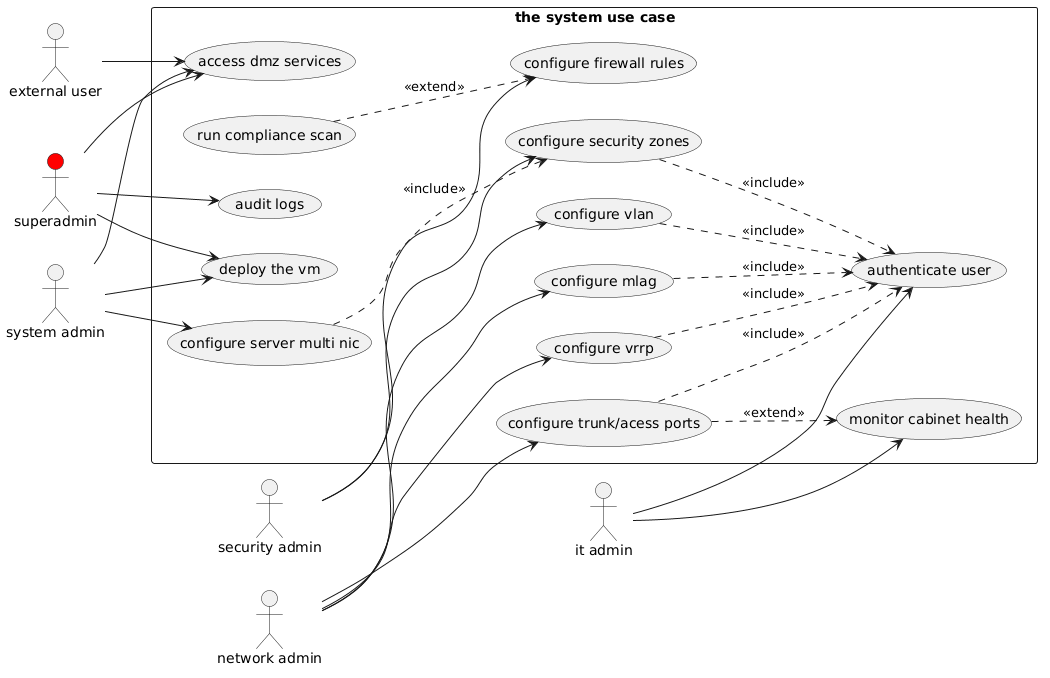

The diagram above was rendered by PlantUML. Its source (embedded in the PNG):
@startuml
left to right direction

actor "external user" as extUser
actor "system admin" as sysAdmin
actor "network admin" as netAdmin
actor "superadmin" as superAdmin #red
actor "security admin" as secAdmin
actor "it admin" as itAdmin

rectangle "the system use case" {
  (access dmz services) as accessDMZ
  (deploy the vm) as deployVM
  (configure server multi nic) as configNic
  (configure firewall rules) as configFirewall
  (configure security zones) as configSecZones
  (run compliance scan) as runCompliance
  (configure vlan) as configVlan
  (configure mlag) as configMlag
  (configure vrrp) as configVrrp
  (configure trunk/acess ports) as configTrunk
  (authenticate user) as authUser
  (monitor cabinet health) as monitorCabinet
  (audit logs) as auditLogs
}

' Actor associations
extUser --> accessDMZ
sysAdmin --> accessDMZ
sysAdmin --> deployVM
sysAdmin --> configNic
netAdmin --> configVlan
netAdmin --> configMlag
netAdmin --> configVrrp
netAdmin --> configTrunk
superAdmin --> auditLogs
superAdmin --> accessDMZ
superAdmin --> deployVM
secAdmin --> configFirewall
secAdmin --> configSecZones
itAdmin --> monitorCabinet
itAdmin --> authUser

' Include relationships
configNic ..> configSecZones : <<include>>
configSecZones ..> authUser : <<include>>
configVlan ..> authUser : <<include>>
configMlag ..> authUser : <<include>>
configVrrp ..> authUser : <<include>>
configTrunk ..> authUser : <<include>>

' Extend relationships
runCompliance ..> configFirewall : <<extend>>
configTrunk ..> monitorCabinet : <<extend>>
@enduml